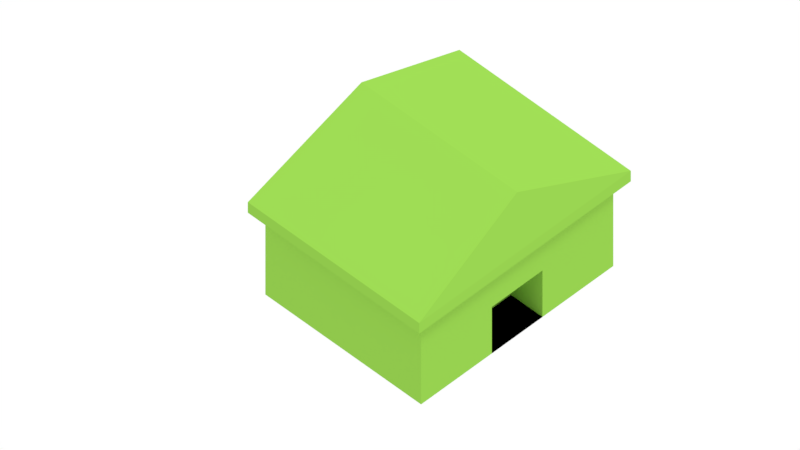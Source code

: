 # Source: 01_enedis_obj.blend  (saved by Blender 2.78.0; exported with 4.5.12 LTS)
import bpy
from mathutils import Matrix  # noqa: F401  (used for matrix-valued properties, if any)

bpy.ops.wm.read_factory_settings(use_empty=True)
scene = bpy.context.scene
scene.name = 'Scene'

# ---- collections
col_collection_1 = bpy.data.collections.new('Collection 1'); scene.collection.children.link(col_collection_1)

# ---- materials (node trees are filled in below, after node groups)
mat_material_001 = bpy.data.materials.new('Material.001')
mat_material_001.alpha_threshold = 0.0
mat_material_001.diffuse_color = (0.2789, 0.5776, 0.07227, 1.0)
mat_material_001.roughness = 0.5

# ---- material node trees

# ---- world
world_world_001 = bpy.data.worlds.new('World.001'); scene.world = world_world_001
world_world_001.color = (1.0, 1.0, 1.0)
world_world_001.use_sun_shadow = False
world_world_001.sun_shadow_jitter_overblur = 0.0
world_world_001.cycles.sampling_method = 'MANUAL'

# ---- cameras
cam_camera_001 = bpy.data.cameras.new('Camera.001')
cam_camera_001.type = 'ORTHO'
cam_camera_001.clip_end = 100.0
cam_camera_001.lens = 35.0
cam_camera_001.sensor_width = 32.0
cam_camera_001.sensor_height = 18.0
cam_camera_001.ortho_scale = 3.5
cam_camera_001.display_size = 2.0
cam_camera_001.dof.focus_distance = 0.0
cam_camera_001.dof.aperture_fstop = 128.0
cam_camera_001.dof.aperture_blades = 6

# ---- lights
light_point = bpy.data.lights.new('Point', 'SUN')
light_point.transmission_factor = 0.0
light_point.angle = 0.1993
light_point.energy = 1.0
light_point.shadow_buffer_clip_start = 0.5
light_point.shadow_soft_size = 0.1
light_point.shadow_cascade_max_distance = 1000.0

# ---- meshes
me_cube_001 = bpy.data.meshes.new('Cube.001')
me_cube_001.from_pydata([(-1.101, -1.101, 1.0), (-1.101, 1.101, 1.0), (1.101, -1.101, 1.0), (1.101, 1.101, 1.0), (-1.0, -1.937e-07, 2.05), (1.0, -1.937e-07, 2.05), (-1.101, -1.101, 0.7757), (-1.101, 1.101, 0.7757), (1.101, -1.101, 0.7757), (1.101, 1.101, 0.7757)], [], [(5, 4, 0, 2), (3, 1, 4, 5), (5, 2, 3), (4, 1, 0), (1, 3, 9, 7), (0, 1, 7, 6), (3, 2, 8, 9), (2, 0, 6, 8)])
_ca = me_cube_001.color_attributes.new('Col', 'BYTE_COLOR', 'CORNER')
_ca.data.foreach_set('color', [1.0, 1.0, 1.0, 1.0, 1.0, 1.0, 1.0, 1.0, 1.0, 1.0, 1.0, 1.0, 1.0, 1.0, 1.0, 1.0, 1.0, 1.0, 1.0, 1.0, 1.0, 1.0, 1.0, 1.0, 1.0, 1.0, 1.0, 1.0, 1.0, 1.0, 1.0, 1.0, 1.0, 1.0, 1.0, 1.0, 1.0, 1.0, 1.0, 1.0, 1.0, 1.0, 1.0, 1.0, 1.0, 1.0, 1.0, 1.0, 1.0, 1.0, 1.0, 1.0, 1.0, 1.0, 1.0, 1.0, 1.0, 1.0, 1.0, 1.0, 1.0, 1.0, 1.0, 1.0, 1.0, 1.0, 1.0, 1.0, 1.0, 1.0, 1.0, 1.0, 1.0, 1.0, 1.0, 1.0, 1.0, 1.0, 1.0, 1.0, 1.0, 1.0, 1.0, 1.0, 1.0, 1.0, 1.0, 1.0, 1.0, 1.0, 1.0, 1.0, 1.0, 1.0, 1.0, 1.0, 1.0, 1.0, 1.0, 1.0, 1.0, 1.0, 1.0, 1.0, 1.0, 1.0, 1.0, 1.0, 1.0, 1.0, 1.0, 1.0, 1.0, 1.0, 1.0, 1.0, 1.0, 1.0, 1.0, 1.0])
me_cube_001.materials.append(mat_material_001)
me_cube_001.use_remesh_preserve_volume = False
me_cube_001.use_remesh_preserve_attributes = False
me_cube_001.use_mirror_vertex_groups = False
me_cube_001.update()
me_cube = bpy.data.meshes.new('Cube')
me_cube.from_pydata([(-1.0, -1.0, -1.0), (-1.0, -1.0, 1.0), (-1.0, 1.0, -1.0), (-1.0, 1.0, 1.0), (1.0, -1.0, -1.0), (1.0, -1.0, 1.0), (1.0, 1.0, -1.0), (1.0, 1.0, 1.0), (-1.0, 0.2633, -1.0), (-1.0, -0.2633, -1.0), (-1.0, -0.2633, 1.0), (-1.0, 0.2633, 1.0), (1.0, -0.2633, -1.0), (1.0, 0.2633, -1.0), (1.0, 0.2633, 1.0), (1.0, -0.2633, 1.0), (-1.0, -1.0, -0.007684), (-1.0, 1.0, -0.007684), (1.0, 1.0, -0.007684), (1.0, -1.0, -0.007684), (1.0, 0.2633, -0.007684), (1.0, -0.2633, -0.007684), (-1.0, -0.2633, -0.007684), (-1.0, 0.2633, -0.007684), (-0.5954, 0.2633, -1.0), (-0.5954, -0.2633, -1.0), (-0.5954, -0.2633, -0.007685), (-0.5954, 0.2633, -0.007685)], [], [(23, 11, 3, 17), (17, 3, 7, 18), (21, 15, 5, 19), (19, 5, 1, 16), (9, 12, 4, 0), (15, 10, 1, 5), (7, 3, 11, 14), (14, 11, 10, 15), (2, 6, 13, 8), (8, 13, 12, 9), (18, 7, 14, 20), (20, 14, 15, 21), (16, 1, 10, 22), (22, 10, 11, 23), (22, 23, 27, 26), (0, 16, 22, 9), (13, 20, 21, 12), (6, 18, 20, 13), (4, 19, 16, 0), (12, 21, 19, 4), (2, 17, 18, 6), (8, 23, 17, 2), (25, 26, 27, 24), (9, 22, 26, 25), (8, 9, 25, 24), (23, 8, 24, 27)])
me_cube.materials.append(mat_material_001)
me_cube.use_remesh_preserve_volume = False
me_cube.use_remesh_preserve_attributes = False
me_cube.use_mirror_vertex_groups = False
me_cube.update()

# ---- objects
ob_toit = bpy.data.objects.new('toit', me_cube_001)
ob_cube = bpy.data.objects.new('Cube', me_cube)
ob_point = bpy.data.objects.new('Point', light_point)
ob_camera = bpy.data.objects.new('Camera', cam_camera_001)

# ---- transforms, parenting, visibility, modifiers, constraints
ob_toit.location = (0.0, 0.0, 0.0)
ob_toit.rotation_euler = (0.0, -0.0, 3.142)
ob_toit.scale = (0.4793, 0.5976, 0.2925)
ob_toit.lineart.crease_threshold = 0.0
ob_cube.location = (0.0, 0.0, 0.0)
ob_cube.rotation_euler = (0.0, -0.0, 3.142)
ob_cube.scale = (0.4793, 0.5976, 0.2925)
ob_cube.color = (0.6172, 0.7157, 0.0, 1.0)
ob_cube.show_wire = True
ob_cube.lineart.crease_threshold = 0.0
ob_point.location = (0.8533, -1.202e-07, 26.83)
ob_point.rotation_euler = (-0.1652, 0.372, -0.06718)
ob_point.lineart.crease_threshold = 0.0
ob_camera.location = (4.393, -4.678, 6.572)
ob_camera.rotation_euler = (0.7773, 2.971e-08, 0.7808)
ob_camera.lineart.crease_threshold = 0.0

# ---- collection membership
col_collection_1.objects.link(ob_toit)
col_collection_1.objects.link(ob_cube)
col_collection_1.objects.link(ob_point)
col_collection_1.objects.link(ob_camera)

# ---- scene / render settings (as saved in the file)
scene.camera = ob_camera
scene.frame_start = 1; scene.frame_end = 250; scene.frame_set(0)
scene.render.engine = 'BLENDER_EEVEE_NEXT'
scene.render.resolution_percentage = 50
scene.render.dither_intensity = 0.0
scene.cycles.use_denoising = False
scene.cycles.samples = 128
scene.cycles.sampling_pattern = 'TABULATED_SOBOL'
scene.cycles.light_sampling_threshold = 0.0
scene.cycles.use_adaptive_sampling = False
scene.cycles.use_light_tree = False
scene.cycles.blur_glossy = 0.0
scene.cycles.sample_clamp_indirect = 0.0
scene.view_settings.view_transform = 'Standard'
bpy.context.view_layer.update()
